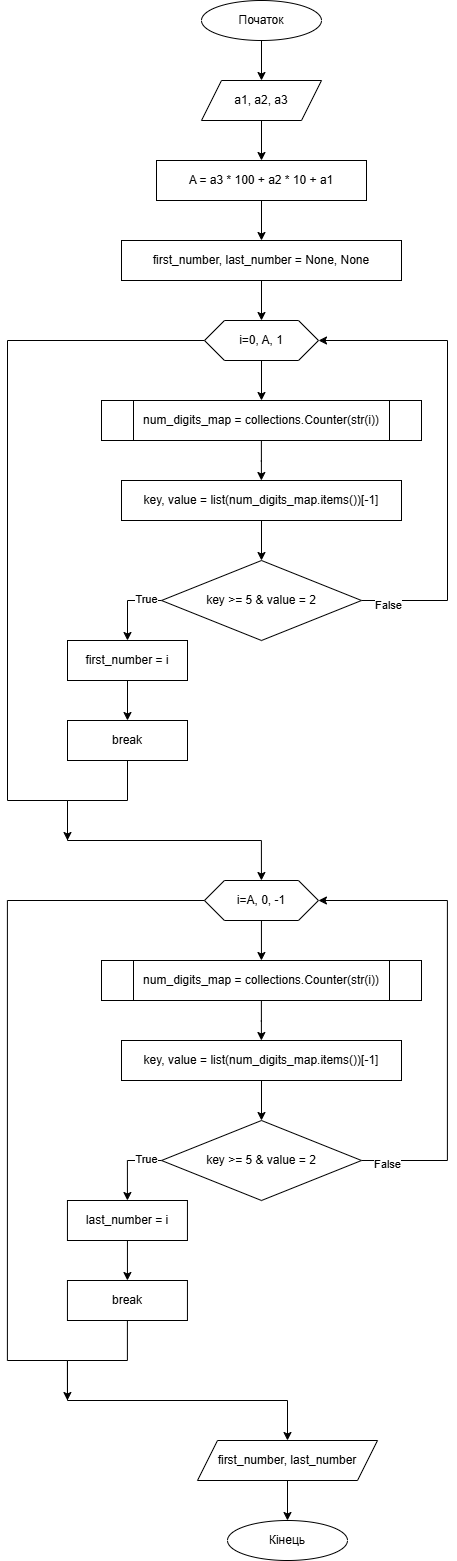

The diagram above was exported from draw.io. Its source (the exported page's mxGraphModel, read from the mxfile embedded in the PNG):
<mxGraphModel dx="2066" dy="1103" grid="1" gridSize="10" guides="1" tooltips="1" connect="1" arrows="1" fold="1" page="1" pageScale="1" pageWidth="827" pageHeight="1169" math="0" shadow="0">
  <root>
    <mxCell id="0" />
    <mxCell id="1" parent="0" />
    <mxCell id="nxQb0Hm0_2wggYud01q8-3" style="edgeStyle=orthogonalEdgeStyle;rounded=0;orthogonalLoop=1;jettySize=auto;html=1;exitX=0.5;exitY=1;exitDx=0;exitDy=0;entryX=0.5;entryY=0;entryDx=0;entryDy=0;" parent="1" source="nxQb0Hm0_2wggYud01q8-1" target="nxQb0Hm0_2wggYud01q8-2" edge="1">
      <mxGeometry relative="1" as="geometry" />
    </mxCell>
    <mxCell id="nxQb0Hm0_2wggYud01q8-1" value="Початок" style="ellipse;whiteSpace=wrap;html=1;" parent="1" vertex="1">
      <mxGeometry x="354" width="120" height="40" as="geometry" />
    </mxCell>
    <mxCell id="21QY_5p2EoNR4pZM3wC--5" style="edgeStyle=orthogonalEdgeStyle;rounded=0;orthogonalLoop=1;jettySize=auto;html=1;entryX=0.5;entryY=0;entryDx=0;entryDy=0;" parent="1" source="nxQb0Hm0_2wggYud01q8-2" target="21QY_5p2EoNR4pZM3wC--4" edge="1">
      <mxGeometry relative="1" as="geometry" />
    </mxCell>
    <mxCell id="nxQb0Hm0_2wggYud01q8-2" value="a1, a2, a3" style="shape=parallelogram;perimeter=parallelogramPerimeter;whiteSpace=wrap;html=1;fixedSize=1;" parent="1" vertex="1">
      <mxGeometry x="354" y="80" width="120" height="40" as="geometry" />
    </mxCell>
    <mxCell id="21QY_5p2EoNR4pZM3wC--8" style="edgeStyle=orthogonalEdgeStyle;rounded=0;orthogonalLoop=1;jettySize=auto;html=1;exitX=0.5;exitY=1;exitDx=0;exitDy=0;entryX=0.5;entryY=0;entryDx=0;entryDy=0;" parent="1" source="nxQb0Hm0_2wggYud01q8-4" target="21QY_5p2EoNR4pZM3wC--1" edge="1">
      <mxGeometry relative="1" as="geometry" />
    </mxCell>
    <mxCell id="nxQb0Hm0_2wggYud01q8-4" value="first_number, last_number = None, None" style="rounded=0;whiteSpace=wrap;html=1;" parent="1" vertex="1">
      <mxGeometry x="274" y="240" width="280" height="40" as="geometry" />
    </mxCell>
    <mxCell id="21QY_5p2EoNR4pZM3wC--9" style="edgeStyle=orthogonalEdgeStyle;rounded=0;orthogonalLoop=1;jettySize=auto;html=1;" parent="1" source="21QY_5p2EoNR4pZM3wC--1" edge="1">
      <mxGeometry relative="1" as="geometry">
        <mxPoint x="414.0000000000002" y="400" as="targetPoint" />
      </mxGeometry>
    </mxCell>
    <mxCell id="21QY_5p2EoNR4pZM3wC--23" style="edgeStyle=orthogonalEdgeStyle;rounded=0;orthogonalLoop=1;jettySize=auto;html=1;" parent="1" source="21QY_5p2EoNR4pZM3wC--1" edge="1">
      <mxGeometry relative="1" as="geometry">
        <mxPoint x="220" y="840" as="targetPoint" />
        <Array as="points">
          <mxPoint x="160" y="340" />
          <mxPoint x="160" y="800" />
          <mxPoint x="220" y="800" />
        </Array>
      </mxGeometry>
    </mxCell>
    <mxCell id="21QY_5p2EoNR4pZM3wC--1" value="i=0, A, 1" style="shape=hexagon;perimeter=hexagonPerimeter2;whiteSpace=wrap;html=1;fixedSize=1;" parent="1" vertex="1">
      <mxGeometry x="357" y="320" width="114" height="40" as="geometry" />
    </mxCell>
    <mxCell id="21QY_5p2EoNR4pZM3wC--7" style="edgeStyle=orthogonalEdgeStyle;rounded=0;orthogonalLoop=1;jettySize=auto;html=1;entryX=0.5;entryY=0;entryDx=0;entryDy=0;" parent="1" source="21QY_5p2EoNR4pZM3wC--4" target="nxQb0Hm0_2wggYud01q8-4" edge="1">
      <mxGeometry relative="1" as="geometry" />
    </mxCell>
    <mxCell id="21QY_5p2EoNR4pZM3wC--4" value="A = a3 * 100 + a2 * 10 + a1" style="rounded=0;whiteSpace=wrap;html=1;" parent="1" vertex="1">
      <mxGeometry x="309" y="160" width="210" height="40" as="geometry" />
    </mxCell>
    <mxCell id="21QY_5p2EoNR4pZM3wC--15" style="edgeStyle=orthogonalEdgeStyle;rounded=0;orthogonalLoop=1;jettySize=auto;html=1;" parent="1" source="21QY_5p2EoNR4pZM3wC--13" edge="1">
      <mxGeometry relative="1" as="geometry">
        <mxPoint x="280" y="640" as="targetPoint" />
        <Array as="points">
          <mxPoint x="280" y="600" />
        </Array>
      </mxGeometry>
    </mxCell>
    <mxCell id="21QY_5p2EoNR4pZM3wC--17" value="True" style="edgeLabel;html=1;align=center;verticalAlign=middle;resizable=0;points=[];" parent="21QY_5p2EoNR4pZM3wC--15" vertex="1" connectable="0">
      <mxGeometry x="-0.5708" y="-2" relative="1" as="geometry">
        <mxPoint as="offset" />
      </mxGeometry>
    </mxCell>
    <mxCell id="21QY_5p2EoNR4pZM3wC--18" style="edgeStyle=orthogonalEdgeStyle;rounded=0;orthogonalLoop=1;jettySize=auto;html=1;entryX=1;entryY=0.5;entryDx=0;entryDy=0;" parent="1" source="21QY_5p2EoNR4pZM3wC--13" target="21QY_5p2EoNR4pZM3wC--1" edge="1">
      <mxGeometry relative="1" as="geometry">
        <mxPoint x="560" y="640" as="targetPoint" />
        <Array as="points">
          <mxPoint x="600" y="600" />
          <mxPoint x="600" y="340" />
        </Array>
      </mxGeometry>
    </mxCell>
    <mxCell id="21QY_5p2EoNR4pZM3wC--19" value="False" style="edgeLabel;html=1;align=center;verticalAlign=middle;resizable=0;points=[];" parent="21QY_5p2EoNR4pZM3wC--18" vertex="1" connectable="0">
      <mxGeometry x="-0.4917" y="1" relative="1" as="geometry">
        <mxPoint x="-59" y="39" as="offset" />
      </mxGeometry>
    </mxCell>
    <mxCell id="21QY_5p2EoNR4pZM3wC--13" value="key &amp;gt;= 5 &amp;amp; value = 2" style="rhombus;whiteSpace=wrap;html=1;" parent="1" vertex="1">
      <mxGeometry x="314" y="560" width="200" height="80" as="geometry" />
    </mxCell>
    <mxCell id="21QY_5p2EoNR4pZM3wC--21" style="edgeStyle=orthogonalEdgeStyle;rounded=0;orthogonalLoop=1;jettySize=auto;html=1;entryX=0.5;entryY=0;entryDx=0;entryDy=0;" parent="1" source="21QY_5p2EoNR4pZM3wC--16" target="21QY_5p2EoNR4pZM3wC--20" edge="1">
      <mxGeometry relative="1" as="geometry" />
    </mxCell>
    <mxCell id="21QY_5p2EoNR4pZM3wC--16" value="first_number = i" style="rounded=0;whiteSpace=wrap;html=1;" parent="1" vertex="1">
      <mxGeometry x="220" y="640" width="120" height="40" as="geometry" />
    </mxCell>
    <mxCell id="21QY_5p2EoNR4pZM3wC--22" style="edgeStyle=orthogonalEdgeStyle;rounded=0;orthogonalLoop=1;jettySize=auto;html=1;entryX=0.5;entryY=0;entryDx=0;entryDy=0;" parent="1" source="21QY_5p2EoNR4pZM3wC--20" target="21QY_5p2EoNR4pZM3wC--26" edge="1">
      <mxGeometry relative="1" as="geometry">
        <mxPoint x="440" y="880" as="targetPoint" />
        <Array as="points">
          <mxPoint x="280" y="800" />
          <mxPoint x="220" y="800" />
          <mxPoint x="220" y="840" />
          <mxPoint x="414" y="840" />
        </Array>
      </mxGeometry>
    </mxCell>
    <mxCell id="21QY_5p2EoNR4pZM3wC--20" value="break" style="rounded=0;whiteSpace=wrap;html=1;" parent="1" vertex="1">
      <mxGeometry x="220" y="720" width="120" height="40" as="geometry" />
    </mxCell>
    <mxCell id="21QY_5p2EoNR4pZM3wC--24" style="edgeStyle=orthogonalEdgeStyle;rounded=0;orthogonalLoop=1;jettySize=auto;html=1;" parent="1" source="21QY_5p2EoNR4pZM3wC--26" edge="1">
      <mxGeometry relative="1" as="geometry">
        <mxPoint x="413.9400000000003" y="960" as="targetPoint" />
      </mxGeometry>
    </mxCell>
    <mxCell id="21QY_5p2EoNR4pZM3wC--25" style="edgeStyle=orthogonalEdgeStyle;rounded=0;orthogonalLoop=1;jettySize=auto;html=1;" parent="1" source="21QY_5p2EoNR4pZM3wC--26" edge="1">
      <mxGeometry relative="1" as="geometry">
        <mxPoint x="219.94" y="1400" as="targetPoint" />
        <Array as="points">
          <mxPoint x="159.94" y="900" />
          <mxPoint x="159.94" y="1360" />
          <mxPoint x="219.94" y="1360" />
        </Array>
      </mxGeometry>
    </mxCell>
    <mxCell id="21QY_5p2EoNR4pZM3wC--26" value="i=A, 0, -1" style="shape=hexagon;perimeter=hexagonPerimeter2;whiteSpace=wrap;html=1;fixedSize=1;" parent="1" vertex="1">
      <mxGeometry x="356.94000000000005" y="880" width="114" height="40" as="geometry" />
    </mxCell>
    <mxCell id="21QY_5p2EoNR4pZM3wC--27" style="edgeStyle=orthogonalEdgeStyle;rounded=0;orthogonalLoop=1;jettySize=auto;html=1;exitX=0.5;exitY=1;exitDx=0;exitDy=0;entryX=0.5;entryY=0;entryDx=0;entryDy=0;" parent="1" edge="1">
      <mxGeometry relative="1" as="geometry">
        <mxPoint x="413.88000000000005" y="1000" as="sourcePoint" />
        <mxPoint x="413.88000000000005" y="1040" as="targetPoint" />
      </mxGeometry>
    </mxCell>
    <mxCell id="21QY_5p2EoNR4pZM3wC--29" style="edgeStyle=orthogonalEdgeStyle;rounded=0;orthogonalLoop=1;jettySize=auto;html=1;entryX=0.5;entryY=0;entryDx=0;entryDy=0;" parent="1" target="21QY_5p2EoNR4pZM3wC--35" edge="1">
      <mxGeometry relative="1" as="geometry">
        <mxPoint x="414.00000000000006" y="1080" as="sourcePoint" />
      </mxGeometry>
    </mxCell>
    <mxCell id="21QY_5p2EoNR4pZM3wC--31" style="edgeStyle=orthogonalEdgeStyle;rounded=0;orthogonalLoop=1;jettySize=auto;html=1;" parent="1" source="21QY_5p2EoNR4pZM3wC--35" edge="1">
      <mxGeometry relative="1" as="geometry">
        <mxPoint x="279.94000000000005" y="1200" as="targetPoint" />
        <Array as="points">
          <mxPoint x="279.94000000000005" y="1160" />
        </Array>
      </mxGeometry>
    </mxCell>
    <mxCell id="21QY_5p2EoNR4pZM3wC--32" value="True" style="edgeLabel;html=1;align=center;verticalAlign=middle;resizable=0;points=[];" parent="21QY_5p2EoNR4pZM3wC--31" vertex="1" connectable="0">
      <mxGeometry x="-0.5708" y="-2" relative="1" as="geometry">
        <mxPoint as="offset" />
      </mxGeometry>
    </mxCell>
    <mxCell id="21QY_5p2EoNR4pZM3wC--33" style="edgeStyle=orthogonalEdgeStyle;rounded=0;orthogonalLoop=1;jettySize=auto;html=1;entryX=1;entryY=0.5;entryDx=0;entryDy=0;" parent="1" source="21QY_5p2EoNR4pZM3wC--35" target="21QY_5p2EoNR4pZM3wC--26" edge="1">
      <mxGeometry relative="1" as="geometry">
        <mxPoint x="559.9399999999999" y="1200" as="targetPoint" />
        <Array as="points">
          <mxPoint x="599.9399999999999" y="1160" />
          <mxPoint x="599.9399999999999" y="900" />
        </Array>
      </mxGeometry>
    </mxCell>
    <mxCell id="21QY_5p2EoNR4pZM3wC--34" value="False" style="edgeLabel;html=1;align=center;verticalAlign=middle;resizable=0;points=[];" parent="21QY_5p2EoNR4pZM3wC--33" vertex="1" connectable="0">
      <mxGeometry x="-0.4917" y="1" relative="1" as="geometry">
        <mxPoint x="-59" y="39" as="offset" />
      </mxGeometry>
    </mxCell>
    <mxCell id="21QY_5p2EoNR4pZM3wC--35" value="key &amp;gt;= 5 &amp;amp; value = 2" style="rhombus;whiteSpace=wrap;html=1;" parent="1" vertex="1">
      <mxGeometry x="314.00000000000006" y="1120" width="200" height="80" as="geometry" />
    </mxCell>
    <mxCell id="21QY_5p2EoNR4pZM3wC--36" style="edgeStyle=orthogonalEdgeStyle;rounded=0;orthogonalLoop=1;jettySize=auto;html=1;entryX=0.5;entryY=0;entryDx=0;entryDy=0;" parent="1" source="21QY_5p2EoNR4pZM3wC--37" target="21QY_5p2EoNR4pZM3wC--39" edge="1">
      <mxGeometry relative="1" as="geometry" />
    </mxCell>
    <mxCell id="21QY_5p2EoNR4pZM3wC--37" value="last_number = i" style="rounded=0;whiteSpace=wrap;html=1;" parent="1" vertex="1">
      <mxGeometry x="219.94" y="1200" width="120" height="40" as="geometry" />
    </mxCell>
    <mxCell id="21QY_5p2EoNR4pZM3wC--38" style="edgeStyle=orthogonalEdgeStyle;rounded=0;orthogonalLoop=1;jettySize=auto;html=1;entryX=0.5;entryY=0;entryDx=0;entryDy=0;" parent="1" source="21QY_5p2EoNR4pZM3wC--39" target="21QY_5p2EoNR4pZM3wC--41" edge="1">
      <mxGeometry relative="1" as="geometry">
        <mxPoint x="439.94000000000005" y="1440" as="targetPoint" />
        <Array as="points">
          <mxPoint x="280" y="1360" />
          <mxPoint x="220" y="1360" />
          <mxPoint x="220" y="1400" />
          <mxPoint x="440" y="1400" />
        </Array>
      </mxGeometry>
    </mxCell>
    <mxCell id="21QY_5p2EoNR4pZM3wC--39" value="break" style="rounded=0;whiteSpace=wrap;html=1;" parent="1" vertex="1">
      <mxGeometry x="219.94" y="1280" width="120" height="40" as="geometry" />
    </mxCell>
    <mxCell id="21QY_5p2EoNR4pZM3wC--43" style="edgeStyle=orthogonalEdgeStyle;rounded=0;orthogonalLoop=1;jettySize=auto;html=1;entryX=0.5;entryY=0;entryDx=0;entryDy=0;" parent="1" source="21QY_5p2EoNR4pZM3wC--41" target="21QY_5p2EoNR4pZM3wC--42" edge="1">
      <mxGeometry relative="1" as="geometry" />
    </mxCell>
    <mxCell id="21QY_5p2EoNR4pZM3wC--41" value="first_number, last_number" style="shape=parallelogram;perimeter=parallelogramPerimeter;whiteSpace=wrap;html=1;fixedSize=1;" parent="1" vertex="1">
      <mxGeometry x="350" y="1440" width="180" height="40" as="geometry" />
    </mxCell>
    <mxCell id="21QY_5p2EoNR4pZM3wC--42" value="Кінець" style="ellipse;whiteSpace=wrap;html=1;" parent="1" vertex="1">
      <mxGeometry x="380" y="1520" width="120" height="40" as="geometry" />
    </mxCell>
    <mxCell id="nUJxGy9uCLawdA1ro3qb-2" value="num_digits_map =&amp;nbsp;collections.Counter(str(i))" style="shape=process;whiteSpace=wrap;html=1;backgroundOutline=1;" parent="1" vertex="1">
      <mxGeometry x="254" y="960" width="320" height="40" as="geometry" />
    </mxCell>
    <mxCell id="nUJxGy9uCLawdA1ro3qb-4" value="key, value = list(num_digits_map.items())[-1]" style="rounded=0;whiteSpace=wrap;html=1;" parent="1" vertex="1">
      <mxGeometry x="274" y="1040" width="280" height="40" as="geometry" />
    </mxCell>
    <mxCell id="nUJxGy9uCLawdA1ro3qb-5" style="edgeStyle=orthogonalEdgeStyle;rounded=0;orthogonalLoop=1;jettySize=auto;html=1;exitX=0.5;exitY=1;exitDx=0;exitDy=0;entryX=0.5;entryY=0;entryDx=0;entryDy=0;" parent="1" edge="1">
      <mxGeometry relative="1" as="geometry">
        <mxPoint x="413.8800000000001" y="440" as="sourcePoint" />
        <mxPoint x="413.8800000000001" y="480" as="targetPoint" />
      </mxGeometry>
    </mxCell>
    <mxCell id="nUJxGy9uCLawdA1ro3qb-6" style="edgeStyle=orthogonalEdgeStyle;rounded=0;orthogonalLoop=1;jettySize=auto;html=1;entryX=0.5;entryY=0;entryDx=0;entryDy=0;" parent="1" edge="1">
      <mxGeometry relative="1" as="geometry">
        <mxPoint x="414" y="520" as="sourcePoint" />
        <mxPoint x="414" y="560" as="targetPoint" />
      </mxGeometry>
    </mxCell>
    <mxCell id="nUJxGy9uCLawdA1ro3qb-7" value="num_digits_map =&amp;nbsp;collections.Counter(str(i))" style="shape=process;whiteSpace=wrap;html=1;backgroundOutline=1;" parent="1" vertex="1">
      <mxGeometry x="254" y="400" width="320" height="40" as="geometry" />
    </mxCell>
    <mxCell id="nUJxGy9uCLawdA1ro3qb-8" value="key, value = list(num_digits_map.items())[-1]" style="rounded=0;whiteSpace=wrap;html=1;" parent="1" vertex="1">
      <mxGeometry x="274" y="480" width="280" height="40" as="geometry" />
    </mxCell>
  </root>
</mxGraphModel>